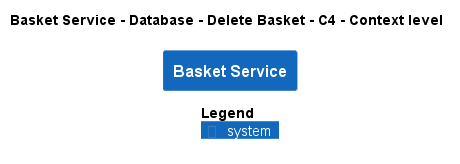

The diagram above was rendered by PlantUML. Its source (embedded in the PNG):
@startuml
!pragma layout smetana
!include ..\..\..\..\..\..\..\.c4s\C4_Context.puml

AddElementTag("c4interflow:lifecycle:new", $bgColor=green, $fontColor=#ffffff, $borderColor=green, $shadowing="False")
AddElementTag("c4interflow:lifecycle:changed", $bgColor=orange, $fontColor=#ffffff, $borderColor=orange, $shadowing="False")
AddElementTag("c4interflow:lifecycle:removed", $bgColor=red, $fontColor=#ffffff, $borderColor=red, $shadowing="False")

AddRelTag("c4interflow:lifecycle:new", $textColor=green, $lineColor=green)
AddRelTag("c4interflow:lifecycle:changed", $textColor=orange, $lineColor=orange)
AddRelTag("c4interflow:lifecycle:removed", $textColor=red, $lineColor=red)

SHOW_PERSON_PORTRAIT()
LAYOUT_TOP_DOWN()

skinparam linetype polyline

title Basket Service - Database - Delete Basket - C4 - Context level

System(ECommercePlatform.SoftwareSystems.BasketService, "Basket Service", "")



SHOW_LEGEND()
@enduml